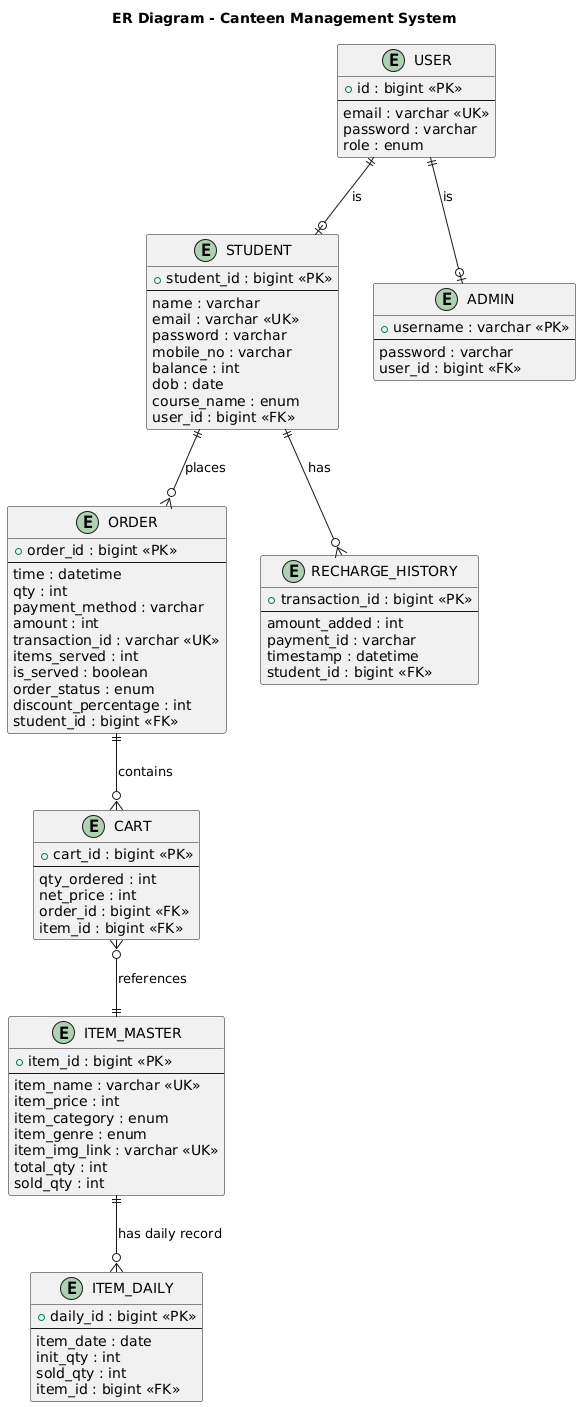

The diagram above was rendered by PlantUML. Its source (embedded in the PNG):
@startuml
title ER Diagram - Canteen Management System

' =====================
' ENTITIES
' =====================

entity USER {
    + id : bigint <<PK>>
    --
    email : varchar <<UK>>
    password : varchar
    role : enum
}

entity STUDENT {
    + student_id : bigint <<PK>>
    --
    name : varchar
    email : varchar <<UK>>
    password : varchar
    mobile_no : varchar
    balance : int
    dob : date
    course_name : enum
    user_id : bigint <<FK>>
}

entity ADMIN {
    + username : varchar <<PK>>
    --
    password : varchar
    user_id : bigint <<FK>>
}

entity ORDER {
    + order_id : bigint <<PK>>
    --
    time : datetime
    qty : int
    payment_method : varchar
    amount : int
    transaction_id : varchar <<UK>>
    items_served : int
    is_served : boolean
    order_status : enum
    discount_percentage : int
    student_id : bigint <<FK>>
}

entity CART {
    + cart_id : bigint <<PK>>
    --
    qty_ordered : int
    net_price : int
    order_id : bigint <<FK>>
    item_id : bigint <<FK>>
}

entity ITEM_MASTER {
    + item_id : bigint <<PK>>
    --
    item_name : varchar <<UK>>
    item_price : int
    item_category : enum
    item_genre : enum
    item_img_link : varchar <<UK>>
    total_qty : int
    sold_qty : int
}

entity ITEM_DAILY {
    + daily_id : bigint <<PK>>
    --
    item_date : date
    init_qty : int
    sold_qty : int
    item_id : bigint <<FK>>
}

entity RECHARGE_HISTORY {
    + transaction_id : bigint <<PK>>
    --
    amount_added : int
    payment_id : varchar
    timestamp : datetime
    student_id : bigint <<FK>>
}

' =====================
' RELATIONSHIPS
' =====================

USER ||--o| STUDENT : "is"
USER ||--o| ADMIN : "is"

STUDENT ||--o{ ORDER : "places"
STUDENT ||--o{ RECHARGE_HISTORY : "has"

ORDER ||--o{ CART : "contains"

CART }o--|| ITEM_MASTER : "references"

ITEM_MASTER ||--o{ ITEM_DAILY : "has daily record"
@enduml